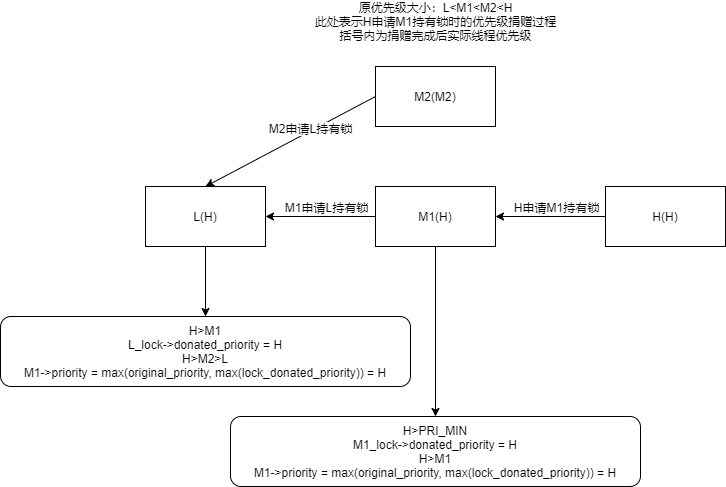

The diagram above was exported from draw.io. Its source (the exported page's mxGraphModel, read from the mxfile embedded in the PNG):
<mxGraphModel dx="990" dy="579" grid="1" gridSize="10" guides="1" tooltips="1" connect="1" arrows="1" fold="1" page="1" pageScale="1" pageWidth="827" pageHeight="1169" math="0" shadow="0">
  <root>
    <mxCell id="0" />
    <mxCell id="1" parent="0" />
    <mxCell id="C2ZnHmyEM4RcMnvreSpn-16" value="" style="edgeStyle=orthogonalEdgeStyle;rounded=0;orthogonalLoop=1;jettySize=auto;html=1;" edge="1" parent="1" source="C2ZnHmyEM4RcMnvreSpn-1" target="C2ZnHmyEM4RcMnvreSpn-15">
      <mxGeometry relative="1" as="geometry" />
    </mxCell>
    <mxCell id="C2ZnHmyEM4RcMnvreSpn-1" value="L(H)" style="rounded=0;whiteSpace=wrap;html=1;" vertex="1" parent="1">
      <mxGeometry x="185" y="240" width="120" height="60" as="geometry" />
    </mxCell>
    <mxCell id="C2ZnHmyEM4RcMnvreSpn-2" value="M1(H)" style="rounded=0;whiteSpace=wrap;html=1;" vertex="1" parent="1">
      <mxGeometry x="415" y="240" width="120" height="60" as="geometry" />
    </mxCell>
    <mxCell id="C2ZnHmyEM4RcMnvreSpn-3" value="H(H)" style="rounded=0;whiteSpace=wrap;html=1;" vertex="1" parent="1">
      <mxGeometry x="645" y="240" width="120" height="60" as="geometry" />
    </mxCell>
    <mxCell id="C2ZnHmyEM4RcMnvreSpn-4" value="" style="endArrow=classic;html=1;rounded=0;exitX=0;exitY=0.5;exitDx=0;exitDy=0;entryX=1;entryY=0.5;entryDx=0;entryDy=0;" edge="1" parent="1" source="C2ZnHmyEM4RcMnvreSpn-3" target="C2ZnHmyEM4RcMnvreSpn-2">
      <mxGeometry width="50" height="50" relative="1" as="geometry">
        <mxPoint x="465" y="350" as="sourcePoint" />
        <mxPoint x="515" y="300" as="targetPoint" />
      </mxGeometry>
    </mxCell>
    <mxCell id="C2ZnHmyEM4RcMnvreSpn-7" value="H申请M1持有锁" style="edgeLabel;html=1;align=center;verticalAlign=middle;resizable=0;points=[];" vertex="1" connectable="0" parent="C2ZnHmyEM4RcMnvreSpn-4">
      <mxGeometry x="-0.36" y="1" relative="1" as="geometry">
        <mxPoint x="-15" y="-11" as="offset" />
      </mxGeometry>
    </mxCell>
    <mxCell id="C2ZnHmyEM4RcMnvreSpn-5" value="" style="endArrow=classic;html=1;rounded=0;exitX=0;exitY=0.5;exitDx=0;exitDy=0;entryX=1;entryY=0.5;entryDx=0;entryDy=0;" edge="1" parent="1" source="C2ZnHmyEM4RcMnvreSpn-2" target="C2ZnHmyEM4RcMnvreSpn-1">
      <mxGeometry width="50" height="50" relative="1" as="geometry">
        <mxPoint x="465" y="350" as="sourcePoint" />
        <mxPoint x="515" y="300" as="targetPoint" />
      </mxGeometry>
    </mxCell>
    <mxCell id="C2ZnHmyEM4RcMnvreSpn-6" value="M1申请L持有锁" style="edgeLabel;html=1;align=center;verticalAlign=middle;resizable=0;points=[];" vertex="1" connectable="0" parent="C2ZnHmyEM4RcMnvreSpn-5">
      <mxGeometry x="-0.3236" relative="1" as="geometry">
        <mxPoint x="-13" y="-10" as="offset" />
      </mxGeometry>
    </mxCell>
    <mxCell id="C2ZnHmyEM4RcMnvreSpn-8" value="M2(M2)" style="rounded=0;whiteSpace=wrap;html=1;" vertex="1" parent="1">
      <mxGeometry x="415" y="120" width="120" height="60" as="geometry" />
    </mxCell>
    <mxCell id="C2ZnHmyEM4RcMnvreSpn-9" value="" style="endArrow=classic;html=1;rounded=0;exitX=0;exitY=0.5;exitDx=0;exitDy=0;entryX=0.5;entryY=0;entryDx=0;entryDy=0;" edge="1" parent="1" source="C2ZnHmyEM4RcMnvreSpn-8" target="C2ZnHmyEM4RcMnvreSpn-1">
      <mxGeometry width="50" height="50" relative="1" as="geometry">
        <mxPoint x="465" y="350" as="sourcePoint" />
        <mxPoint x="515" y="300" as="targetPoint" />
      </mxGeometry>
    </mxCell>
    <mxCell id="C2ZnHmyEM4RcMnvreSpn-10" value="M2申请L持有锁" style="edgeLabel;html=1;align=center;verticalAlign=middle;resizable=0;points=[];" vertex="1" connectable="0" parent="C2ZnHmyEM4RcMnvreSpn-9">
      <mxGeometry x="-0.252" y="-3" relative="1" as="geometry">
        <mxPoint as="offset" />
      </mxGeometry>
    </mxCell>
    <mxCell id="C2ZnHmyEM4RcMnvreSpn-11" value="原优先级大小：L&amp;lt;M1&amp;lt;M2&amp;lt;H&lt;br&gt;此处表示H申请M1持有锁时的优先级捐赠过程&lt;br&gt;括号内为捐赠完成后实际线程优先级" style="text;html=1;strokeColor=none;fillColor=none;align=center;verticalAlign=middle;whiteSpace=wrap;rounded=0;" vertex="1" parent="1">
      <mxGeometry x="347.5" y="60" width="255" height="30" as="geometry" />
    </mxCell>
    <mxCell id="C2ZnHmyEM4RcMnvreSpn-13" value="H&amp;gt;PRI_MIN&lt;br&gt;M1_lock-&amp;gt;donated_priority = H&lt;br&gt;H&amp;gt;M1&lt;br&gt;M1-&amp;gt;priority = max(original_priority, max(lock_donated_priority)) = H" style="rounded=1;whiteSpace=wrap;html=1;" vertex="1" parent="1">
      <mxGeometry x="270" y="470" width="410" height="70" as="geometry" />
    </mxCell>
    <mxCell id="C2ZnHmyEM4RcMnvreSpn-14" value="" style="endArrow=classic;html=1;rounded=0;exitX=0.5;exitY=1;exitDx=0;exitDy=0;entryX=0.5;entryY=0;entryDx=0;entryDy=0;" edge="1" parent="1" source="C2ZnHmyEM4RcMnvreSpn-2" target="C2ZnHmyEM4RcMnvreSpn-13">
      <mxGeometry width="50" height="50" relative="1" as="geometry">
        <mxPoint x="465" y="300" as="sourcePoint" />
        <mxPoint x="515" y="250" as="targetPoint" />
      </mxGeometry>
    </mxCell>
    <mxCell id="C2ZnHmyEM4RcMnvreSpn-15" value="H&amp;gt;M1&lt;br&gt;L_lock-&amp;gt;donated_priority = H&lt;br&gt;H&amp;gt;M2&amp;gt;L&lt;br&gt;M1-&amp;gt;priority = max(original_priority, max(lock_donated_priority)) = H" style="rounded=1;whiteSpace=wrap;html=1;" vertex="1" parent="1">
      <mxGeometry x="40" y="370" width="410" height="70" as="geometry" />
    </mxCell>
  </root>
</mxGraphModel>